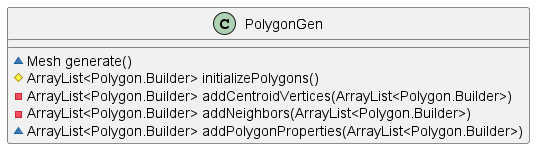

The diagram above was rendered by PlantUML. Its source (embedded in the PNG):
@startuml

class PolygonGen {
    ~Mesh generate()
    #ArrayList<Polygon.Builder> initializePolygons()
    -ArrayList<Polygon.Builder> addCentroidVertices(ArrayList<Polygon.Builder>)
    -ArrayList<Polygon.Builder> addNeighbors(ArrayList<Polygon.Builder>)
    ~ArrayList<Polygon.Builder> addPolygonProperties(ArrayList<Polygon.Builder>)
}

@enduml